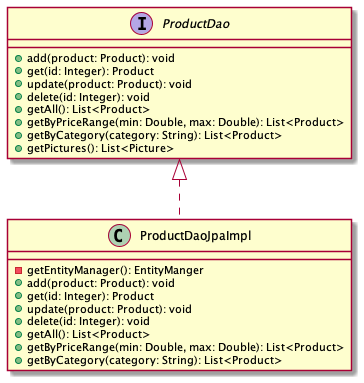

The diagram above was rendered by PlantUML. Its source (embedded in the PNG):
@startuml

interface ProductDao {
    + add(product: Product): void
    + get(id: Integer): Product
    + update(product: Product): void
    + delete(id: Integer): void
    + getAll(): List<Product>
    + getByPriceRange(min: Double, max: Double): List<Product>
    + getByCategory(category: String): List<Product>
    + getPictures(): List<Picture>
}

class ProductDaoJpaImpl {
    - getEntityManager(): EntityManger
    + add(product: Product): void
    + get(id: Integer): Product
    + update(product: Product): void
    + delete(id: Integer): void
    + getAll(): List<Product>
    + getByPriceRange(min: Double, max: Double): List<Product>
    + getByCategory(category: String): List<Product>
}


ProductDao <|.. ProductDaoJpaImpl
@enduml